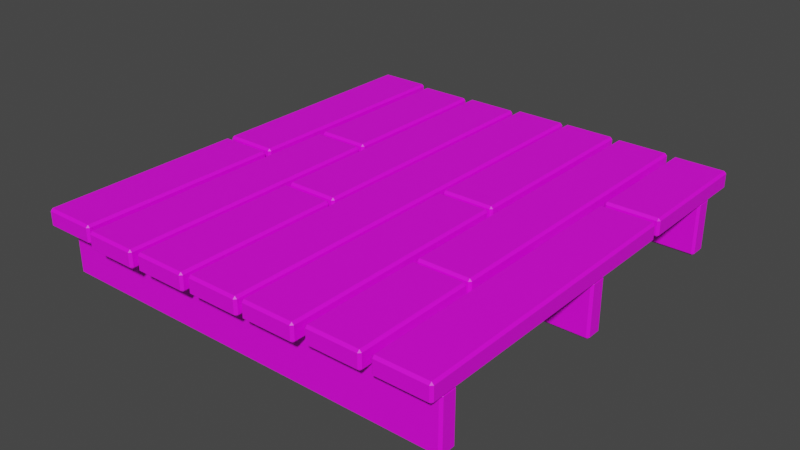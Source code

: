 # Source: WoodenPlatform.blend  (saved by Blender 2.93.21; exported with 4.5.12 LTS)
import bpy
from mathutils import Matrix  # noqa: F401  (used for matrix-valued properties, if any)

bpy.ops.wm.read_factory_settings(use_empty=True)
scene = bpy.context.scene
scene.name = 'Scene'

# ---- collections
col_collection = bpy.data.collections.new('Collection'); scene.collection.children.link(col_collection)

# ---- images (referenced by path relative to the original .blend; pixels are not part of the script)
import os
ASSET_DIR = os.environ.get("B2B_ASSET_DIR", "")  # directory of the original .blend (textures are referenced by path, not embedded)
HERE = os.path.dirname(os.path.abspath(__file__))  # packed textures are extracted next to this script under _unpacked/

def load_image(name, relpath, width, height, colorspace="sRGB"):
    """Load a texture the original file referenced (path relative to the .blend, or extracted next to this script)."""
    p = next((c for c in (os.path.join(HERE, relpath), os.path.join(ASSET_DIR, relpath)) if relpath and os.path.exists(c)), "")
    if p:
        img = bpy.data.images.load(p, check_existing=True)
        img.name = name
    else:  # same state as the original file: an image datablock whose file is absent (Cycles renders it pink)
        img = bpy.data.images.new(name, width, height)
        img.source = "FILE"
        img.filepath = "//" + (relpath or name)
    img.colorspace_settings.name = colorspace
    return img
img_woodfloor051_4k_color_jpg = load_image('WoodFloor051_4K_Color.jpg', 'WoodFloor051_4K_Color.jpg', 1024, 1024, 'sRGB')

# ---- materials (node trees are filled in below, after node groups)
mat_wood = bpy.data.materials.new('Wood')
mat_wood.use_transparent_shadow = False

# ---- material node trees
mat_wood.use_nodes = True; mat_wood.node_tree.nodes.clear()
_N = mat_wood.node_tree.nodes; _L = mat_wood.node_tree.links
n0 = _N.new('ShaderNodeBsdfPrincipled'); n0.name = 'Principled BSDF'; n0.location = (10, 300)
n0.distribution = 'GGX'
n0.subsurface_method = 'BURLEY'
n0.inputs[3].default_value = 1.45
n0.inputs[27].default_value = (0.0, 0.0, 0.0, 1.0)
n0.inputs[28].default_value = 1.0
n1 = _N.new('ShaderNodeOutputMaterial'); n1.name = 'Material Output'; n1.location = (300, 300)
n2 = _N.new('ShaderNodeTexImage'); n2.name = 'Image Texture'; n2.location = (-280, 280)
n2.image = img_woodfloor051_4k_color_jpg
_L.new(n0.outputs[0], n1.inputs[0])
_L.new(n2.outputs[0], n0.inputs[0])
n1.is_active_output = True

# ---- world
world_world = bpy.data.worlds.new('World'); scene.world = world_world
world_world.use_nodes = True; world_world.node_tree.nodes.clear()
_N = world_world.node_tree.nodes; _L = world_world.node_tree.links
n0 = _N.new('ShaderNodeOutputWorld'); n0.name = 'World Output'; n0.location = (300, 300)
n1 = _N.new('ShaderNodeBackground'); n1.name = 'Background'; n1.location = (10, 300)
n1.inputs[0].default_value = (0.05088, 0.05088, 0.05088, 1.0)
_L.new(n1.outputs[0], n0.inputs[0])
n0.is_active_output = True
world_world.color = (0.05088, 0.05088, 0.05088)
world_world.use_sun_shadow = False
world_world.sun_shadow_jitter_overblur = 0.0

# ---- meshes
me_cube_016 = bpy.data.meshes.new('Cube.016')
me_cube_016.from_pydata([(-4.484, 4.303, -0.2525), (-4.534, 4.253, -0.2525), (-4.484, 4.253, -0.2025), (-4.534, 3.953, -0.2525), (-4.484, 3.903, -0.2525), (-4.484, 3.953, -0.2025), (4.484, 4.303, -0.2525), (4.484, 4.253, -0.2025), (4.534, 4.253, -0.2525), (4.484, 3.903, -0.2525), (4.534, 3.953, -0.2525), (4.484, 3.953, -0.2025), (-4.484, 4.303, -1.352), (-4.484, 4.253, -1.402), (-4.534, 4.253, -1.352), (-4.484, 3.903, -1.352), (-4.534, 3.953, -1.352), (-4.484, 3.953, -1.402), (4.484, 4.303, -1.352), (4.534, 4.253, -1.352), (4.484, 4.253, -1.402), (4.484, 3.903, -1.352), (4.484, 3.953, -1.402), (4.534, 3.953, -1.352), (4.545, 4.855, -0.2), (4.545, 4.905, -0.15), (4.595, 4.855, -0.15), (4.545, 4.905, 0.15), (4.545, 4.855, 0.2), (4.595, 4.855, 0.15), (4.545, 2.07, -0.2), (4.595, 2.07, -0.15), (4.545, 2.02, -0.15), (4.545, 2.07, 0.2), (4.545, 2.02, 0.15), (4.595, 2.07, 0.15), (3.445, 4.855, -0.2), (3.395, 4.855, -0.15), (3.445, 4.905, -0.15), (3.445, 4.855, 0.2), (3.445, 4.905, 0.15), (3.395, 4.855, 0.15), (3.445, 2.07, -0.2), (3.445, 2.02, -0.15), (3.395, 2.07, -0.15), (3.445, 2.07, 0.2), (3.395, 2.07, 0.15), (3.445, 2.02, 0.15), (-0.55, -4.95, -0.2), (-0.55, -5.0, -0.15), (-0.6, -4.95, -0.15), (-0.55, -5.0, 0.15), (-0.55, -4.95, 0.2), (-0.6, -4.95, 0.15), (-0.55, 4.95, -0.2), (-0.6, 4.95, -0.15), (-0.55, 5.0, -0.15), (-0.55, 4.95, 0.2), (-0.55, 5.0, 0.15), (-0.6, 4.95, 0.15), (0.55, -4.95, -0.2), (0.6, -4.95, -0.15), (0.55, -5.0, -0.15), (0.55, -4.95, 0.2), (0.55, -5.0, 0.15), (0.6, -4.95, 0.15), (0.55, 4.95, -0.2), (0.55, 5.0, -0.15), (0.6, 4.95, -0.15), (0.55, 4.95, 0.2), (0.6, 4.95, 0.15), (0.55, 5.0, 0.15), (0.7345, 0.4805, -0.2), (0.7345, 0.4305, -0.15), (0.6845, 0.4805, -0.15), (0.7345, 0.4305, 0.15), (0.7345, 0.4805, 0.2), (0.6845, 0.4805, 0.15), (0.7345, 4.952, -0.2), (0.6845, 4.952, -0.15), (0.7345, 5.002, -0.15), (0.7345, 4.952, 0.2), (0.7345, 5.002, 0.15), (0.6845, 4.952, 0.15), (1.834, 0.4805, -0.2), (1.884, 0.4805, -0.15), (1.834, 0.4305, -0.15), (1.834, 0.4805, 0.2), (1.834, 0.4305, 0.15), (1.884, 0.4805, 0.15), (1.834, 4.952, -0.2), (1.834, 5.002, -0.15), (1.884, 4.952, -0.15), (1.834, 4.952, 0.2), (1.884, 4.952, 0.15), (1.834, 5.002, 0.15), (0.7345, -4.923, -0.2), (0.7345, -4.973, -0.15), (0.6845, -4.923, -0.15), (0.7345, -4.973, 0.15), (0.7345, -4.923, 0.2), (0.6845, -4.923, 0.15), (0.7345, 0.2891, -0.2), (0.6845, 0.2891, -0.15), (0.7345, 0.3391, -0.15), (0.7345, 0.2891, 0.2), (0.7345, 0.3391, 0.15), (0.6845, 0.2891, 0.15), (1.834, -4.923, -0.2), (1.884, -4.923, -0.15), (1.834, -4.973, -0.15), (1.834, -4.923, 0.2), (1.834, -4.973, 0.15), (1.884, -4.923, 0.15), (1.834, 0.2891, -0.2), (1.834, 0.3391, -0.15), (1.884, 0.2891, -0.15), (1.834, 0.2891, 0.2), (1.884, 0.2891, 0.15), (1.834, 0.3391, 0.15), (-3.437, -0.4701, -0.2), (-3.437, -0.4201, -0.15), (-3.387, -0.4701, -0.15), (-3.437, -0.4201, 0.15), (-3.437, -0.4701, 0.2), (-3.387, -0.4701, 0.15), (-3.437, -4.942, -0.2), (-3.387, -4.942, -0.15), (-3.437, -4.992, -0.15), (-3.437, -4.942, 0.2), (-3.437, -4.992, 0.15), (-3.387, -4.942, 0.15), (-4.537, -0.4701, -0.2), (-4.587, -0.4701, -0.15), (-4.537, -0.4201, -0.15), (-4.537, -0.4701, 0.2), (-4.537, -0.4201, 0.15), (-4.587, -0.4701, 0.15), (-4.537, -4.942, -0.2), (-4.537, -4.992, -0.15), (-4.587, -4.942, -0.15), (-4.537, -4.942, 0.2), (-4.587, -4.942, 0.15), (-4.537, -4.992, 0.15), (-3.437, 4.933, -0.2), (-3.437, 4.983, -0.15), (-3.387, 4.933, -0.15), (-3.437, 4.983, 0.15), (-3.437, 4.933, 0.2), (-3.387, 4.933, 0.15), (-3.437, -0.2786, -0.2), (-3.387, -0.2786, -0.15), (-3.437, -0.3286, -0.15), (-3.437, -0.2786, 0.2), (-3.437, -0.3286, 0.15), (-3.387, -0.2786, 0.15), (-4.537, 4.933, -0.2), (-4.587, 4.933, -0.15), (-4.537, 4.983, -0.15), (-4.537, 4.933, 0.2), (-4.537, 4.983, 0.15), (-4.587, 4.933, 0.15), (-4.537, -0.2786, -0.2), (-4.537, -0.3286, -0.15), (-4.587, -0.2786, -0.15), (-4.537, -0.2786, 0.2), (-4.587, -0.2786, 0.15), (-4.537, -0.3286, 0.15), (-2.07, 0.9897, -0.2), (-2.07, 1.04, -0.15), (-2.02, 0.9897, -0.15), (-2.07, 1.04, 0.15), (-2.07, 0.9897, 0.2), (-2.02, 0.9897, 0.15), (-2.07, -5.044, -0.2), (-2.02, -5.044, -0.15), (-2.07, -5.094, -0.15), (-2.07, -5.044, 0.2), (-2.07, -5.094, 0.15), (-2.02, -5.044, 0.15), (-3.17, 0.9897, -0.2), (-3.22, 0.9897, -0.15), (-3.17, 1.04, -0.15), (-3.17, 0.9897, 0.2), (-3.17, 1.04, 0.15), (-3.22, 0.9897, 0.15), (-3.17, -5.044, -0.2), (-3.17, -5.094, -0.15), (-3.22, -5.044, -0.15), (-3.17, -5.044, 0.2), (-3.22, -5.044, 0.15), (-3.17, -5.094, 0.15), (-2.07, 4.808, -0.2), (-2.07, 4.858, -0.15), (-2.02, 4.808, -0.15), (-2.07, 4.858, 0.15), (-2.07, 4.808, 0.2), (-2.02, 4.808, 0.15), (-2.07, 1.182, -0.2), (-2.02, 1.182, -0.15), (-2.07, 1.132, -0.15), (-2.07, 1.182, 0.2), (-2.07, 1.132, 0.15), (-2.02, 1.182, 0.15), (-3.17, 4.808, -0.2), (-3.22, 4.808, -0.15), (-3.17, 4.858, -0.15), (-3.17, 4.808, 0.2), (-3.17, 4.858, 0.15), (-3.22, 4.808, 0.15), (-3.17, 1.182, -0.2), (-3.17, 1.132, -0.15), (-3.22, 1.182, -0.15), (-3.17, 1.182, 0.2), (-3.22, 1.182, 0.15), (-3.17, 1.132, 0.15), (-1.851, -1.179, -0.2), (-1.851, -1.229, -0.15), (-1.901, -1.179, -0.15), (-1.851, -1.229, 0.15), (-1.851, -1.179, 0.2), (-1.901, -1.179, 0.15), (-1.851, 4.855, -0.2), (-1.901, 4.855, -0.15), (-1.851, 4.905, -0.15), (-1.851, 4.855, 0.2), (-1.851, 4.905, 0.15), (-1.901, 4.855, 0.15), (-0.751, -1.179, -0.2), (-0.701, -1.179, -0.15), (-0.751, -1.229, -0.15), (-0.751, -1.179, 0.2), (-0.751, -1.229, 0.15), (-0.701, -1.179, 0.15), (-0.751, 4.855, -0.2), (-0.751, 4.905, -0.15), (-0.701, 4.855, -0.15), (-0.751, 4.855, 0.2), (-0.701, 4.855, 0.15), (-0.751, 4.905, 0.15), (-1.851, -4.997, -0.2), (-1.851, -5.047, -0.15), (-1.901, -4.997, -0.15), (-1.851, -5.047, 0.15), (-1.851, -4.997, 0.2), (-1.901, -4.997, 0.15), (-1.851, -1.371, -0.2), (-1.901, -1.371, -0.15), (-1.851, -1.321, -0.15), (-1.851, -1.371, 0.2), (-1.851, -1.321, 0.15), (-1.901, -1.371, 0.15), (-0.751, -4.997, -0.2), (-0.701, -4.997, -0.15), (-0.751, -5.047, -0.15), (-0.751, -4.997, 0.2), (-0.751, -5.047, 0.15), (-0.701, -4.997, 0.15), (-0.751, -1.371, -0.2), (-0.751, -1.321, -0.15), (-0.701, -1.371, -0.15), (-0.751, -1.371, 0.2), (-0.701, -1.371, 0.15), (-0.751, -1.321, 0.15), (2.078, -2.01, -0.2), (2.078, -2.06, -0.15), (2.028, -2.01, -0.15), (2.078, -2.06, 0.15), (2.078, -2.01, 0.2), (2.028, -2.01, 0.15), (2.078, 4.91, -0.2), (2.028, 4.91, -0.15), (2.078, 4.96, -0.15), (2.078, 4.91, 0.2), (2.078, 4.96, 0.15), (2.028, 4.91, 0.15), (3.178, -2.01, -0.2), (3.228, -2.01, -0.15), (3.178, -2.06, -0.15), (3.178, -2.01, 0.2), (3.178, -2.06, 0.15), (3.228, -2.01, 0.15), (3.178, 4.91, -0.2), (3.178, 4.96, -0.15), (3.228, 4.91, -0.15), (3.178, 4.91, 0.2), (3.228, 4.91, 0.15), (3.178, 4.96, 0.15), (2.078, -4.821, -0.2), (2.078, -4.871, -0.15), (2.028, -4.821, -0.15), (2.078, -4.871, 0.15), (2.078, -4.821, 0.2), (2.028, -4.821, 0.15), (2.078, -2.179, -0.2), (2.028, -2.179, -0.15), (2.078, -2.129, -0.15), (2.078, -2.179, 0.2), (2.078, -2.129, 0.15), (2.028, -2.179, 0.15), (3.178, -4.821, -0.2), (3.228, -4.821, -0.15), (3.178, -4.871, -0.15), (3.178, -4.821, 0.2), (3.178, -4.871, 0.15), (3.228, -4.821, 0.15), (3.178, -2.179, -0.2), (3.178, -2.129, -0.15), (3.228, -2.179, -0.15), (3.178, -2.179, 0.2), (3.228, -2.179, 0.15), (3.178, -2.129, 0.15), (4.545, 1.843, -0.2), (4.545, 1.893, -0.15), (4.595, 1.843, -0.15), (4.545, 1.893, 0.15), (4.545, 1.843, 0.2), (4.595, 1.843, 0.15), (4.545, -4.783, -0.2), (4.595, -4.783, -0.15), (4.545, -4.833, -0.15), (4.545, -4.783, 0.2), (4.545, -4.833, 0.15), (4.595, -4.783, 0.15), (3.445, 1.843, -0.2), (3.395, 1.843, -0.15), (3.445, 1.893, -0.15), (3.445, 1.843, 0.2), (3.445, 1.893, 0.15), (3.395, 1.843, 0.15), (3.445, -4.783, -0.2), (3.445, -4.833, -0.15), (3.395, -4.783, -0.15), (3.445, -4.783, 0.2), (3.395, -4.783, 0.15), (3.445, -4.833, 0.15), (-4.484, 0.2, -0.2525), (-4.534, 0.15, -0.2525), (-4.484, 0.15, -0.2025), (-4.534, -0.15, -0.2525), (-4.484, -0.2, -0.2525), (-4.484, -0.15, -0.2025), (4.484, 0.2, -0.2525), (4.484, 0.15, -0.2025), (4.534, 0.15, -0.2525), (4.484, -0.2, -0.2525), (4.534, -0.15, -0.2525), (4.484, -0.15, -0.2025), (-4.484, 0.2, -1.352), (-4.484, 0.15, -1.402), (-4.534, 0.15, -1.352), (-4.484, -0.2, -1.352), (-4.534, -0.15, -1.352), (-4.484, -0.15, -1.402), (4.484, 0.2, -1.352), (4.534, 0.15, -1.352), (4.484, 0.15, -1.402), (4.484, -0.2, -1.352), (4.484, -0.15, -1.402), (4.534, -0.15, -1.352), (-4.484, -4.117, -0.2525), (-4.534, -4.167, -0.2525), (-4.484, -4.167, -0.2025), (-4.534, -4.467, -0.2525), (-4.484, -4.517, -0.2525), (-4.484, -4.467, -0.2025), (4.484, -4.117, -0.2525), (4.484, -4.167, -0.2025), (4.534, -4.167, -0.2525), (4.484, -4.517, -0.2525), (4.534, -4.467, -0.2525), (4.484, -4.467, -0.2025), (-4.484, -4.117, -1.352), (-4.484, -4.167, -1.402), (-4.534, -4.167, -1.352), (-4.484, -4.517, -1.352), (-4.534, -4.467, -1.352), (-4.484, -4.467, -1.402), (4.484, -4.117, -1.352), (4.534, -4.167, -1.352), (4.484, -4.167, -1.402), (4.484, -4.517, -1.352), (4.484, -4.467, -1.402), (4.534, -4.467, -1.352)], [], [(14, 16, 3, 1), (20, 22, 17, 13), (30, 42, 36, 24), (21, 9, 4, 15), (2, 5, 11, 7), (8, 10, 23, 19), (38, 40, 27, 25), (44, 46, 41, 37), (54, 66, 60, 48), (45, 33, 28, 39), (26, 29, 35, 31), (32, 34, 47, 43), (62, 64, 51, 49), (68, 70, 65, 61), (78, 90, 84, 72), (69, 57, 52, 63), (50, 53, 59, 55), (56, 58, 71, 67), (86, 88, 75, 73), (92, 94, 89, 85), (102, 114, 108, 96), (93, 81, 76, 87), (74, 77, 83, 79), (80, 82, 95, 91), (110, 112, 99, 97), (116, 118, 113, 109), (126, 138, 132, 120), (117, 105, 100, 111), (98, 101, 107, 103), (104, 106, 119, 115), (134, 136, 123, 121), (140, 142, 137, 133), (150, 162, 156, 144), (141, 129, 124, 135), (122, 125, 131, 127), (128, 130, 143, 139), (158, 160, 147, 145), (164, 166, 161, 157), (174, 186, 180, 168), (165, 153, 148, 159), (146, 149, 155, 151), (152, 154, 167, 163), (182, 184, 171, 169), (188, 190, 185, 181), (198, 210, 204, 192), (189, 177, 172, 183), (170, 173, 179, 175), (176, 178, 191, 187), (206, 208, 195, 193), (212, 214, 209, 205), (222, 234, 228, 216), (213, 201, 196, 207), (194, 197, 203, 199), (200, 202, 215, 211), (230, 232, 219, 217), (236, 238, 233, 229), (246, 258, 252, 240), (237, 225, 220, 231), (218, 221, 227, 223), (224, 226, 239, 235), (254, 256, 243, 241), (260, 262, 257, 253), (270, 282, 276, 264), (261, 249, 244, 255), (242, 245, 251, 247), (248, 250, 263, 259), (278, 280, 267, 265), (284, 286, 281, 277), (294, 306, 300, 288), (285, 273, 268, 279), (266, 269, 275, 271), (272, 274, 287, 283), (302, 304, 291, 289), (308, 310, 305, 301), (318, 330, 324, 312), (309, 297, 292, 303), (290, 293, 299, 295), (296, 298, 311, 307), (326, 328, 315, 313), (332, 334, 329, 325), (342, 354, 348, 336), (333, 321, 316, 327), (314, 317, 323, 319), (320, 322, 335, 331), (350, 352, 339, 337), (356, 358, 353, 349), (366, 378, 372, 360), (357, 345, 340, 351), (338, 341, 347, 343), (344, 346, 359, 355), (374, 376, 363, 361), (380, 382, 377, 373), (381, 369, 364, 375), (362, 365, 371, 367), (368, 370, 383, 379), (0, 1, 2), (3, 4, 5), (6, 7, 8), (9, 10, 11), (12, 13, 14), (15, 16, 17), (18, 19, 20), (21, 22, 23), (24, 25, 26), (27, 28, 29), (30, 31, 32), (33, 34, 35), (36, 37, 38), (39, 40, 41), (42, 43, 44), (45, 46, 47), (48, 49, 50), (51, 52, 53), (54, 55, 56), (57, 58, 59), (60, 61, 62), (63, 64, 65), (66, 67, 68), (69, 70, 71), (72, 73, 74), (75, 76, 77), (78, 79, 80), (81, 82, 83), (84, 85, 86), (87, 88, 89), (90, 91, 92), (93, 94, 95), (96, 97, 98), (99, 100, 101), (102, 103, 104), (105, 106, 107), (108, 109, 110), (111, 112, 113), (114, 115, 116), (117, 118, 119), (120, 121, 122), (123, 124, 125), (126, 127, 128), (129, 130, 131), (132, 133, 134), (135, 136, 137), (138, 139, 140), (141, 142, 143), (144, 145, 146), (147, 148, 149), (150, 151, 152), (153, 154, 155), (156, 157, 158), (159, 160, 161), (162, 163, 164), (165, 166, 167), (168, 169, 170), (171, 172, 173), (174, 175, 176), (177, 178, 179), (180, 181, 182), (183, 184, 185), (186, 187, 188), (189, 190, 191), (192, 193, 194), (195, 196, 197), (198, 199, 200), (201, 202, 203), (204, 205, 206), (207, 208, 209), (210, 211, 212), (213, 214, 215), (216, 217, 218), (219, 220, 221), (222, 223, 224), (225, 226, 227), (228, 229, 230), (231, 232, 233), (234, 235, 236), (237, 238, 239), (240, 241, 242), (243, 244, 245), (246, 247, 248), (249, 250, 251), (252, 253, 254), (255, 256, 257), (258, 259, 260), (261, 262, 263), (264, 265, 266), (267, 268, 269), (270, 271, 272), (273, 274, 275), (276, 277, 278), (279, 280, 281), (282, 283, 284), (285, 286, 287), (288, 289, 290), (291, 292, 293), (294, 295, 296), (297, 298, 299), (300, 301, 302), (303, 304, 305), (306, 307, 308), (309, 310, 311), (312, 313, 314), (315, 316, 317), (318, 319, 320), (321, 322, 323), (324, 325, 326), (327, 328, 329), (330, 331, 332), (333, 334, 335), (336, 337, 338), (339, 340, 341), (342, 343, 344), (345, 346, 347), (348, 349, 350), (351, 352, 353), (354, 355, 356), (357, 358, 359), (360, 361, 362), (363, 364, 365), (366, 367, 368), (369, 370, 371), (372, 373, 374), (375, 376, 377), (378, 379, 380), (381, 382, 383), (6, 0, 2, 7), (1, 3, 5, 2), (4, 9, 11, 5), (10, 8, 7, 11), (18, 6, 8, 19), (9, 21, 23, 10), (22, 20, 19, 23), (12, 18, 20, 13), (21, 15, 17, 22), (16, 14, 13, 17), (0, 12, 14, 1), (15, 4, 3, 16), (30, 24, 26, 31), (25, 27, 29, 26), (28, 33, 35, 29), (34, 32, 31, 35), (42, 30, 32, 43), (33, 45, 47, 34), (46, 44, 43, 47), (36, 42, 44, 37), (45, 39, 41, 46), (40, 38, 37, 41), (24, 36, 38, 25), (39, 28, 27, 40), (54, 48, 50, 55), (49, 51, 53, 50), (52, 57, 59, 53), (58, 56, 55, 59), (66, 54, 56, 67), (57, 69, 71, 58), (70, 68, 67, 71), (60, 66, 68, 61), (69, 63, 65, 70), (64, 62, 61, 65), (48, 60, 62, 49), (63, 52, 51, 64), (78, 72, 74, 79), (73, 75, 77, 74), (76, 81, 83, 77), (82, 80, 79, 83), (90, 78, 80, 91), (81, 93, 95, 82), (94, 92, 91, 95), (84, 90, 92, 85), (93, 87, 89, 94), (88, 86, 85, 89), (72, 84, 86, 73), (87, 76, 75, 88), (102, 96, 98, 103), (97, 99, 101, 98), (100, 105, 107, 101), (106, 104, 103, 107), (114, 102, 104, 115), (105, 117, 119, 106), (118, 116, 115, 119), (108, 114, 116, 109), (117, 111, 113, 118), (112, 110, 109, 113), (96, 108, 110, 97), (111, 100, 99, 112), (126, 120, 122, 127), (121, 123, 125, 122), (124, 129, 131, 125), (130, 128, 127, 131), (138, 126, 128, 139), (129, 141, 143, 130), (142, 140, 139, 143), (132, 138, 140, 133), (141, 135, 137, 142), (136, 134, 133, 137), (120, 132, 134, 121), (135, 124, 123, 136), (150, 144, 146, 151), (145, 147, 149, 146), (148, 153, 155, 149), (154, 152, 151, 155), (162, 150, 152, 163), (153, 165, 167, 154), (166, 164, 163, 167), (156, 162, 164, 157), (165, 159, 161, 166), (160, 158, 157, 161), (144, 156, 158, 145), (159, 148, 147, 160), (174, 168, 170, 175), (169, 171, 173, 170), (172, 177, 179, 173), (178, 176, 175, 179), (186, 174, 176, 187), (177, 189, 191, 178), (190, 188, 187, 191), (180, 186, 188, 181), (189, 183, 185, 190), (184, 182, 181, 185), (168, 180, 182, 169), (183, 172, 171, 184), (198, 192, 194, 199), (193, 195, 197, 194), (196, 201, 203, 197), (202, 200, 199, 203), (210, 198, 200, 211), (201, 213, 215, 202), (214, 212, 211, 215), (204, 210, 212, 205), (213, 207, 209, 214), (208, 206, 205, 209), (192, 204, 206, 193), (207, 196, 195, 208), (222, 216, 218, 223), (217, 219, 221, 218), (220, 225, 227, 221), (226, 224, 223, 227), (234, 222, 224, 235), (225, 237, 239, 226), (238, 236, 235, 239), (228, 234, 236, 229), (237, 231, 233, 238), (232, 230, 229, 233), (216, 228, 230, 217), (231, 220, 219, 232), (246, 240, 242, 247), (241, 243, 245, 242), (244, 249, 251, 245), (250, 248, 247, 251), (258, 246, 248, 259), (249, 261, 263, 250), (262, 260, 259, 263), (252, 258, 260, 253), (261, 255, 257, 262), (256, 254, 253, 257), (240, 252, 254, 241), (255, 244, 243, 256), (270, 264, 266, 271), (265, 267, 269, 266), (268, 273, 275, 269), (274, 272, 271, 275), (282, 270, 272, 283), (273, 285, 287, 274), (286, 284, 283, 287), (276, 282, 284, 277), (285, 279, 281, 286), (280, 278, 277, 281), (264, 276, 278, 265), (279, 268, 267, 280), (294, 288, 290, 295), (289, 291, 293, 290), (292, 297, 299, 293), (298, 296, 295, 299), (306, 294, 296, 307), (297, 309, 311, 298), (310, 308, 307, 311), (300, 306, 308, 301), (309, 303, 305, 310), (304, 302, 301, 305), (288, 300, 302, 289), (303, 292, 291, 304), (318, 312, 314, 319), (313, 315, 317, 314), (316, 321, 323, 317), (322, 320, 319, 323), (330, 318, 320, 331), (321, 333, 335, 322), (334, 332, 331, 335), (324, 330, 332, 325), (333, 327, 329, 334), (328, 326, 325, 329), (312, 324, 326, 313), (327, 316, 315, 328), (342, 336, 338, 343), (337, 339, 341, 338), (340, 345, 347, 341), (346, 344, 343, 347), (354, 342, 344, 355), (345, 357, 359, 346), (358, 356, 355, 359), (348, 354, 356, 349), (357, 351, 353, 358), (352, 350, 349, 353), (336, 348, 350, 337), (351, 340, 339, 352), (366, 360, 362, 367), (361, 363, 365, 362), (364, 369, 371, 365), (370, 368, 367, 371), (378, 366, 368, 379), (369, 381, 383, 370), (382, 380, 379, 383), (372, 378, 380, 373), (381, 375, 377, 382), (376, 374, 373, 377), (360, 372, 374, 361), (375, 364, 363, 376), (6, 18, 12, 0)])
_uv = me_cube_016.uv_layers.new(name='UVMap')
_uv.uv.foreach_set('vector', [0.1411, 0.4044, 0.1411, 0.418, 0.09133, 0.418, 0.09133, 0.4044, 0.66, 0.9484, 0.66, 0.9619, 0.254, 0.9619, 0.254, 0.9484, 0.1546, 0.452, 0.1546, 0.4022, 0.2806, 0.4022, 0.2806, 0.452, 0.989, 0.1424, 0.989, 0.1922, 0.5829, 0.1922, 0.5829, 0.1424, 0.66, 0.9191, 0.66, 0.9327, 0.254, 0.9327, 0.254, 0.9191, 0.09133, 0.445, 0.09133, 0.4315, 0.1411, 0.4315, 0.1411, 0.445, 0.07789, 0.4022, 0.07789, 0.4158, 0.02809, 0.4158, 0.02809, 0.4022, 0.09314, 0.7048, 0.09314, 0.6912, 0.2192, 0.6912, 0.2192, 0.7048, 0.989, 0.006923, 0.989, 0.05672, 0.5408, 0.05672, 0.5408, 0.006923, 0.185, 0.321, 0.185, 0.2712, 0.3111, 0.2712, 0.3111, 0.321, 0.1693, 0.2689, 0.1693, 0.2825, 0.0432, 0.2825, 0.0432, 0.2689, 0.1693, 0.2982, 0.1693, 0.3118, 0.1195, 0.3118, 0.1195, 0.2982, 0.06798, 0.235, 0.06798, 0.2485, 0.01818, 0.2485, 0.01818, 0.235, 0.66, 0.8244, 0.66, 0.838, 0.2118, 0.838, 0.2118, 0.8244, 0.66, 0.6619, 0.66, 0.7117, 0.4576, 0.7117, 0.4576, 0.6619, 0.989, 0.07468, 0.989, 0.1245, 0.5408, 0.1245, 0.5408, 0.07468, 0.66, 0.7297, 0.66, 0.7432, 0.2118, 0.7432, 0.2118, 0.7297, 0.0299, 0.7025, 0.0299, 0.6889, 0.0797, 0.6889, 0.0797, 0.7025, 0.08142, 0.2485, 0.08142, 0.235, 0.1312, 0.235, 0.1312, 0.2485, 0.2689, 0.06775, 0.2689, 0.08133, 0.06648, 0.08133, 0.06648, 0.06775, 0.565, 0.2079, 0.565, 0.2577, 0.329, 0.2577, 0.329, 0.2079, 0.4396, 0.6619, 0.4396, 0.7117, 0.2372, 0.7117, 0.2372, 0.6619, 0.2712, 0.0993, 0.2712, 0.1129, 0.06874, 0.1129, 0.06874, 0.0993, 0.1885, 0.9597, 0.1885, 0.9461, 0.2383, 0.9461, 0.2383, 0.9597, 0.1118, 0.9461, 0.1118, 0.9597, 0.06201, 0.9597, 0.06201, 0.9461, 0.2689, 0.00466, 0.2689, 0.01824, 0.03296, 0.01824, 0.03296, 0.00466, 0.4576, 0.811, 0.4576, 0.7612, 0.66, 0.7612, 0.66, 0.811, 0.2869, 0.1222, 0.2869, 0.07242, 0.5228, 0.07242, 0.5228, 0.1222, 0.2761, 0.3727, 0.2761, 0.3863, 0.04017, 0.3863, 0.04017, 0.3727, 0.03248, 0.5151, 0.03248, 0.5015, 0.08228, 0.5015, 0.08228, 0.5151, 0.09669, 0.5286, 0.09669, 0.5422, 0.0469, 0.5422, 0.0469, 0.5286, 0.0596, 0.7995, 0.0596, 0.786, 0.262, 0.786, 0.262, 0.7995, 0.329, 0.3255, 0.329, 0.2757, 0.565, 0.2757, 0.565, 0.3255, 0.989, 0.7206, 0.989, 0.7704, 0.7865, 0.7704, 0.7865, 0.7206, 0.2689, 0.0362, 0.2689, 0.04979, 0.06648, 0.04979, 0.06648, 0.0362, 0.09571, 0.5151, 0.09571, 0.5015, 0.1455, 0.5015, 0.1455, 0.5151, 0.2383, 0.9731, 0.2383, 0.9867, 0.1885, 0.9867, 0.1885, 0.9731, 0.02381, 0.7725, 0.02381, 0.7589, 0.2598, 0.7589, 0.2598, 0.7725, 0.2941, 0.3887, 0.2941, 0.3389, 0.5672, 0.3389, 0.5672, 0.3887, 0.5228, 0.006923, 0.5228, 0.05672, 0.2869, 0.05672, 0.2869, 0.006923, 0.2761, 0.3412, 0.2761, 0.3548, 0.04017, 0.3548, 0.04017, 0.3412, 0.05172, 0.3095, 0.05172, 0.2959, 0.1015, 0.2959, 0.1015, 0.3095, 0.0278, 0.1538, 0.0278, 0.1402, 0.0776, 0.1402, 0.0776, 0.1538, 0.989, 0.9124, 0.989, 0.926, 0.7158, 0.926, 0.7158, 0.9124, 0.8248, 0.8336, 0.8248, 0.7838, 0.989, 0.7838, 0.989, 0.8336, 0.989, 0.6551, 0.989, 0.7049, 0.7158, 0.7049, 0.7158, 0.6551, 0.3443, 0.6302, 0.3443, 0.6438, 0.07115, 0.6438, 0.07115, 0.6302, 0.1252, 0.9867, 0.1252, 0.9731, 0.175, 0.9731, 0.175, 0.9867, 0.02044, 0.2193, 0.02044, 0.2057, 0.07024, 0.2057, 0.07024, 0.2193, 0.07187, 0.9011, 0.07187, 0.8875, 0.236, 0.8875, 0.236, 0.9011, 0.2986, 0.4542, 0.2986, 0.4044, 0.5718, 0.4044, 0.5718, 0.4542, 0.3133, 0.2057, 0.3133, 0.2555, 0.1492, 0.2555, 0.1492, 0.2057, 0.236, 0.856, 0.236, 0.8696, 0.07187, 0.8696, 0.07187, 0.856, 0.09571, 0.4858, 0.09571, 0.4722, 0.1455, 0.4722, 0.1455, 0.4858, 0.7686, 0.7522, 0.7686, 0.7657, 0.7188, 0.7657, 0.7188, 0.7522, 0.989, 0.9687, 0.989, 0.9823, 0.7158, 0.9823, 0.7158, 0.9687, 0.1802, 0.5807, 0.1802, 0.5309, 0.3443, 0.5309, 0.3443, 0.5807, 0.565, 0.1424, 0.565, 0.1922, 0.2918, 0.1922, 0.2918, 0.1424, 0.3868, 0.9912, 0.3868, 0.9776, 0.66, 0.9776, 0.66, 0.9912, 0.07789, 0.4292, 0.07789, 0.4428, 0.02809, 0.4428, 0.02809, 0.4292, 0.1252, 0.9597, 0.1252, 0.9461, 0.175, 0.9461, 0.175, 0.9597, 0.2215, 0.6596, 0.2215, 0.6732, 0.05733, 0.6732, 0.05733, 0.6596, 0.678, 0.6417, 0.678, 0.5919, 0.9912, 0.5919, 0.9912, 0.6417, 0.4419, 0.7612, 0.4419, 0.811, 0.2777, 0.811, 0.2777, 0.7612, 0.236, 0.9168, 0.236, 0.9304, 0.07187, 0.9304, 0.07187, 0.9168, 0.7686, 0.7206, 0.7686, 0.7342, 0.7188, 0.7342, 0.7188, 0.7206, 0.1124, 0.576, 0.1124, 0.5625, 0.1622, 0.5625, 0.1622, 0.576, 0.3443, 0.5987, 0.3443, 0.6122, 0.03105, 0.6122, 0.03105, 0.5987, 0.8114, 0.7838, 0.8114, 0.8336, 0.6918, 0.8336, 0.6918, 0.7838, 0.989, 0.5286, 0.989, 0.5784, 0.6757, 0.5784, 0.6757, 0.5286, 0.6757, 0.8629, 0.6757, 0.8493, 0.989, 0.8493, 0.989, 0.8629, 0.07986, 0.1717, 0.07986, 0.1853, 0.03006, 0.1853, 0.03006, 0.1717, 0.03248, 0.4835, 0.03248, 0.4699, 0.08228, 0.4699, 0.08228, 0.4835, 0.1939, 0.7297, 0.1939, 0.7432, 0.07428, 0.7432, 0.07428, 0.7297, 0.66, 0.5309, 0.66, 0.5807, 0.36, 0.5807, 0.36, 0.5309, 0.2784, 0.1402, 0.2784, 0.19, 0.1588, 0.19, 0.1588, 0.1402, 0.1939, 0.8244, 0.1939, 0.838, 0.07428, 0.838, 0.07428, 0.8244, 0.1645, 0.5309, 0.1645, 0.5445, 0.1147, 0.5445, 0.1147, 0.5309, 0.1431, 0.1424, 0.1431, 0.156, 0.0933, 0.156, 0.0933, 0.1424, 0.989, 0.8809, 0.989, 0.8945, 0.689, 0.8945, 0.689, 0.8809, 0.5829, 0.3255, 0.5829, 0.2757, 0.989, 0.2757, 0.989, 0.3255, 0.3623, 0.6462, 0.3623, 0.5964, 0.6623, 0.5964, 0.6623, 0.6462, 0.689, 0.9553, 0.689, 0.9417, 0.989, 0.9417, 0.989, 0.9553, 0.1118, 0.9731, 0.1118, 0.9867, 0.06201, 0.9867, 0.06201, 0.9731, 0.09896, 0.5557, 0.09896, 0.5692, 0.04916, 0.5692, 0.04916, 0.5557, 0.5695, 0.5015, 0.5695, 0.5151, 0.1635, 0.5151, 0.1635, 0.5015, 0.5852, 0.452, 0.5852, 0.4022, 0.9912, 0.4022, 0.9912, 0.452, 0.989, 0.2102, 0.989, 0.26, 0.5829, 0.26, 0.5829, 0.2102, 0.5695, 0.4722, 0.5695, 0.4858, 0.1635, 0.4858, 0.1635, 0.4722, 0.008777, 0.741, 0.008777, 0.7274, 0.05857, 0.7274, 0.05857, 0.741, 0.1335, 0.2079, 0.1335, 0.2215, 0.08368, 0.2215, 0.08368, 0.2079, 0.66, 0.856, 0.66, 0.8696, 0.254, 0.8696, 0.254, 0.856, 0.9912, 0.3389, 0.9912, 0.3887, 0.5852, 0.3887, 0.5852, 0.3389, 0.66, 0.8875, 0.66, 0.9011, 0.254, 0.9011, 0.254, 0.8875, 0.0933, 0.1876, 0.0933, 0.174, 0.1431, 0.174, 0.1431, 0.1876, 0.66, 0.9168, 0.6623, 0.9191, 0.66, 0.9191, 0.5807, 0.1922, 0.5829, 0.1922, 0.5829, 0.1945, 0.254, 0.9168, 0.254, 0.9191, 0.2517, 0.9191, 0.989, 0.1922, 0.9912, 0.1922, 0.989, 0.1945, 0.254, 0.9461, 0.254, 0.9484, 0.2517, 0.9484, 0.5829, 0.1424, 0.5807, 0.1424, 0.5829, 0.1402, 0.66, 0.9461, 0.6623, 0.9484, 0.66, 0.9484, 0.989, 0.1424, 0.989, 0.1402, 0.9912, 0.1424, 0.2806, 0.452, 0.2829, 0.452, 0.2806, 0.4542, 0.3133, 0.2712, 0.3111, 0.2712, 0.3111, 0.2689, 0.1693, 0.2959, 0.1715, 0.2982, 0.1693, 0.2982, 0.1693, 0.314, 0.1693, 0.3118, 0.1715, 0.3118, 0.2192, 0.707, 0.2192, 0.7048, 0.2215, 0.7048, 0.2192, 0.6889, 0.2215, 0.6912, 0.2192, 0.6912, 0.1195, 0.2959, 0.1195, 0.2982, 0.1172, 0.2982, 0.1195, 0.314, 0.1172, 0.3118, 0.1195, 0.3118, 0.5408, 0.006923, 0.5385, 0.006923, 0.5408, 0.00466, 0.5385, 0.1245, 0.5408, 0.1245, 0.5408, 0.1267, 0.2118, 0.7274, 0.2118, 0.7297, 0.2096, 0.7297, 0.2118, 0.7455, 0.2096, 0.7432, 0.2118, 0.7432, 0.5408, 0.05672, 0.5408, 0.05898, 0.5385, 0.05672, 0.5408, 0.07468, 0.5385, 0.07468, 0.5408, 0.07242, 0.989, 0.05672, 0.9912, 0.05672, 0.989, 0.05898, 0.989, 0.07468, 0.989, 0.07242, 0.9912, 0.07468, 0.4576, 0.6619, 0.4553, 0.6619, 0.4576, 0.6596, 0.2349, 0.7117, 0.2372, 0.7117, 0.2372, 0.714, 0.06874, 0.09703, 0.06874, 0.0993, 0.06648, 0.0993, 0.06874, 0.1151, 0.06648, 0.1129, 0.06874, 0.1129, 0.4576, 0.7117, 0.4576, 0.714, 0.4553, 0.7117, 0.06648, 0.08359, 0.06422, 0.08133, 0.06648, 0.08133, 0.2689, 0.06549, 0.2712, 0.06775, 0.2689, 0.06775, 0.4396, 0.6619, 0.4396, 0.6596, 0.4419, 0.6619, 0.329, 0.2079, 0.3268, 0.2079, 0.329, 0.2057, 0.5251, 0.07242, 0.5228, 0.07242, 0.5228, 0.07016, 0.04017, 0.3705, 0.04017, 0.3727, 0.03791, 0.3727, 0.04017, 0.3886, 0.03791, 0.3863, 0.04017, 0.3863, 0.329, 0.2577, 0.329, 0.26, 0.3268, 0.2577, 0.03296, 0.0205, 0.0307, 0.01824, 0.03296, 0.01824, 0.565, 0.2577, 0.5672, 0.2577, 0.565, 0.26, 0.2689, 0.0205, 0.2689, 0.01824, 0.2712, 0.01824, 0.2689, 0.03394, 0.2712, 0.0362, 0.2689, 0.0362, 0.2712, 0.04979, 0.2689, 0.05205, 0.2689, 0.04979, 0.06648, 0.03394, 0.06648, 0.0362, 0.06422, 0.0362, 0.06648, 0.05205, 0.06422, 0.04979, 0.06648, 0.04979, 0.66, 0.7612, 0.66, 0.7589, 0.6623, 0.7612, 0.7865, 0.7206, 0.7843, 0.7206, 0.7865, 0.7183, 0.4576, 0.7612, 0.4553, 0.7612, 0.4576, 0.7589, 0.989, 0.7206, 0.989, 0.7183, 0.9912, 0.7206, 0.2761, 0.3389, 0.2784, 0.3412, 0.2761, 0.3412, 0.2784, 0.3548, 0.2761, 0.357, 0.2761, 0.3548, 0.04017, 0.3389, 0.04017, 0.3412, 0.03791, 0.3412, 0.04017, 0.357, 0.03791, 0.3548, 0.04017, 0.3548, 0.565, 0.2757, 0.565, 0.2734, 0.5672, 0.2757, 0.2869, 0.006923, 0.2846, 0.006923, 0.2869, 0.00466, 0.329, 0.2757, 0.3268, 0.2757, 0.329, 0.2734, 0.5228, 0.006923, 0.5228, 0.00466, 0.5251, 0.006923, 0.3443, 0.6279, 0.3466, 0.6302, 0.3443, 0.6302, 0.3466, 0.6438, 0.3443, 0.6461, 0.3443, 0.6438, 0.07115, 0.6279, 0.07115, 0.6302, 0.06888, 0.6302, 0.07115, 0.6461, 0.06888, 0.6438, 0.07115, 0.6438, 0.7158, 0.9102, 0.7158, 0.9124, 0.7135, 0.9124, 0.7158, 0.9283, 0.7135, 0.926, 0.7158, 0.926, 0.989, 0.9102, 0.9912, 0.9124, 0.989, 0.9124, 0.989, 0.9283, 0.989, 0.926, 0.9912, 0.926, 0.236, 0.8537, 0.2383, 0.856, 0.236, 0.856, 0.2383, 0.8696, 0.236, 0.8718, 0.236, 0.8696, 0.07187, 0.8537, 0.07187, 0.856, 0.0696, 0.856, 0.07187, 0.8718, 0.0696, 0.8696, 0.07187, 0.8696, 0.236, 0.9034, 0.236, 0.9011, 0.2383, 0.9011, 0.236, 0.8853, 0.2383, 0.8875, 0.236, 0.8875, 0.1455, 0.488, 0.1455, 0.4858, 0.1478, 0.4858, 0.1455, 0.4699, 0.1478, 0.4722, 0.1455, 0.4722, 0.7188, 0.7499, 0.7188, 0.7522, 0.7165, 0.7522, 0.7188, 0.7657, 0.7188, 0.768, 0.7165, 0.7657, 0.2986, 0.4542, 0.2986, 0.4565, 0.2963, 0.4542, 0.66, 0.9754, 0.6623, 0.9776, 0.66, 0.9776, 0.7686, 0.7499, 0.7708, 0.7522, 0.7686, 0.7522, 0.7686, 0.768, 0.7686, 0.7657, 0.7708, 0.7657, 0.2986, 0.4044, 0.2963, 0.4044, 0.2986, 0.4022, 0.565, 0.1424, 0.565, 0.1402, 0.5672, 0.1424, 0.3443, 0.5807, 0.3466, 0.5807, 0.3443, 0.583, 0.2383, 0.9304, 0.236, 0.9327, 0.236, 0.9304, 0.1802, 0.5807, 0.1802, 0.583, 0.1779, 0.5807, 0.07187, 0.9327, 0.0696, 0.9304, 0.07187, 0.9304, 0.3443, 0.5309, 0.3443, 0.5286, 0.3466, 0.5309, 0.2777, 0.7612, 0.2755, 0.7612, 0.2777, 0.7589, 0.7188, 0.7183, 0.7188, 0.7206, 0.7165, 0.7206, 0.7188, 0.7365, 0.7165, 0.7342, 0.7188, 0.7342, 0.1622, 0.5783, 0.1622, 0.576, 0.1645, 0.576, 0.1622, 0.5625, 0.1622, 0.5602, 0.1645, 0.5625, 0.989, 0.8652, 0.989, 0.8629, 0.9912, 0.8629, 0.989, 0.8471, 0.9912, 0.8493, 0.989, 0.8493, 0.03105, 0.5964, 0.03105, 0.5987, 0.02878, 0.5987, 0.03105, 0.6145, 0.02878, 0.6122, 0.03105, 0.6122, 0.3443, 0.5964, 0.3466, 0.5987, 0.3443, 0.5987, 0.3443, 0.6145, 0.3443, 0.6122, 0.3466, 0.6122, 0.1939, 0.8222, 0.1961, 0.8244, 0.1939, 0.8244, 0.1961, 0.838, 0.1939, 0.8403, 0.1939, 0.838, 0.07428, 0.8222, 0.07428, 0.8244, 0.07201, 0.8244, 0.07428, 0.8403, 0.07201, 0.838, 0.07428, 0.838, 0.07428, 0.7274, 0.07428, 0.7297, 0.07201, 0.7297, 0.07428, 0.7455, 0.07201, 0.7432, 0.07428, 0.7432, 0.1939, 0.7274, 0.1961, 0.7297, 0.1939, 0.7297, 0.1147, 0.5468, 0.1124, 0.5445, 0.1147, 0.5445, 0.0933, 0.1402, 0.0933, 0.1424, 0.09103, 0.1424, 0.0933, 0.156, 0.0933, 0.1583, 0.09103, 0.156, 0.66, 0.5309, 0.66, 0.5286, 0.6623, 0.5309, 0.3623, 0.5964, 0.36, 0.5964, 0.3623, 0.5941, 0.689, 0.8786, 0.689, 0.8809, 0.6867, 0.8809, 0.689, 0.8967, 0.6867, 0.8945, 0.689, 0.8945, 0.989, 0.8786, 0.9912, 0.8809, 0.989, 0.8809, 0.989, 0.8967, 0.989, 0.8945, 0.9912, 0.8945, 0.5695, 0.4699, 0.5718, 0.4722, 0.5695, 0.4722, 0.5718, 0.4858, 0.5695, 0.488, 0.5695, 0.4858, 0.1635, 0.4699, 0.1635, 0.4722, 0.1612, 0.4722, 0.1635, 0.488, 0.1612, 0.4858, 0.1635, 0.4858, 0.989, 0.2757, 0.989, 0.2734, 0.9912, 0.2757, 0.5829, 0.2102, 0.5807, 0.2102, 0.5829, 0.2079, 0.5829, 0.2757, 0.5807, 0.2757, 0.5829, 0.2734, 0.989, 0.2102, 0.989, 0.2079, 0.9912, 0.2102, 0.66, 0.8853, 0.6623, 0.8875, 0.66, 0.8875, 0.6623, 0.9011, 0.66, 0.9034, 0.66, 0.9011, 0.254, 0.8853, 0.254, 0.8875, 0.2517, 0.8875, 0.254, 0.9034, 0.2517, 0.9011, 0.254, 0.9011, 0.254, 0.8537, 0.254, 0.856, 0.2517, 0.856, 0.254, 0.8718, 0.2517, 0.8696, 0.254, 0.8696, 0.66, 0.8537, 0.6623, 0.856, 0.66, 0.856, 0.66, 0.8718, 0.66, 0.8696, 0.6623, 0.8696, 0.254, 0.9168, 0.66, 0.9168, 0.66, 0.9191, 0.254, 0.9191, 0.6623, 0.9191, 0.6623, 0.9327, 0.66, 0.9327, 0.66, 0.9191, 0.5829, 0.1922, 0.989, 0.1922, 0.989, 0.1945, 0.5829, 0.1945, 0.2517, 0.9327, 0.2517, 0.9191, 0.254, 0.9191, 0.254, 0.9327, 0.1411, 0.4473, 0.09133, 0.4473, 0.09133, 0.445, 0.1411, 0.445, 0.989, 0.1922, 0.989, 0.1424, 0.9912, 0.1424, 0.9912, 0.1922, 0.66, 0.9619, 0.66, 0.9484, 0.6623, 0.9484, 0.6623, 0.9619, 0.254, 0.9461, 0.66, 0.9461, 0.66, 0.9484, 0.254, 0.9484, 0.989, 0.1424, 0.5829, 0.1424, 0.5829, 0.1402, 0.989, 0.1402, 0.2517, 0.9619, 0.2517, 0.9484, 0.254, 0.9484, 0.254, 0.9619, 0.09133, 0.4022, 0.1411, 0.4022, 0.1411, 0.4044, 0.09133, 0.4044, 0.5829, 0.1424, 0.5829, 0.1922, 0.5807, 0.1922, 0.5807, 0.1424, 0.1546, 0.452, 0.2806, 0.452, 0.2806, 0.4542, 0.1546, 0.4542, 0.1715, 0.2689, 0.1715, 0.2825, 0.1693, 0.2825, 0.1693, 0.2689, 0.3111, 0.2712, 0.185, 0.2712, 0.185, 0.2689, 0.3111, 0.2689, 0.1693, 0.3118, 0.1693, 0.2982, 0.1715, 0.2982, 0.1715, 0.3118, 0.1195, 0.2959, 0.1693, 0.2959, 0.1693, 0.2982, 0.1195, 0.2982, 0.1693, 0.314, 0.1195, 0.314, 0.1195, 0.3118, 0.1693, 0.3118, 0.1172, 0.3118, 0.1172, 0.2982, 0.1195, 0.2982, 0.1195, 0.3118, 0.2192, 0.707, 0.09314, 0.707, 0.09314, 0.7048, 0.2192, 0.7048, 0.09314, 0.6889, 0.2192, 0.6889, 0.2192, 0.6912, 0.09314, 0.6912, 0.2215, 0.6912, 0.2215, 0.7048, 0.2192, 0.7048, 0.2192, 0.6912, 0.2806, 0.452, 0.2806, 0.4022, 0.2829, 0.4022, 0.2829, 0.452, 0.3111, 0.321, 0.3111, 0.2712, 0.3133, 0.2712, 0.3133, 0.321, 0.2118, 0.7274, 0.66, 0.7274, 0.66, 0.7297, 0.2118, 0.7297, 0.6623, 0.7297, 0.6623, 0.7432, 0.66, 0.7432, 0.66, 0.7297, 0.5408, 0.1245, 0.989, 0.1245, 0.989, 0.1267, 0.5408, 0.1267, 0.2096, 0.7432, 0.2096, 0.7297, 0.2118, 0.7297, 0.2118, 0.7432, 0.989, 0.05672, 0.989, 0.006923, 0.9912, 0.006923, 0.9912, 0.05672, 0.989, 0.1245, 0.989, 0.07468, 0.9912, 0.07468, 0.9912, 0.1245, 0.66, 0.838, 0.66, 0.8244, 0.6623, 0.8244, 0.6623, 0.838, 0.5408, 0.05672, 0.989, 0.05672, 0.989, 0.05898, 0.5408, 0.05898, 0.66, 0.8403, 0.2118, 0.8403, 0.2118, 0.838, 0.66, 0.838, 0.2096, 0.838, 0.2096, 0.8244, 0.2118, 0.8244, 0.2118, 0.838, 0.5408, 0.006923, 0.5408, 0.05672, 0.5385, 0.05672, 0.5385, 0.006923, 0.5408, 0.07468, 0.5408, 0.1245, 0.5385, 0.1245, 0.5385, 0.07468, 0.06874, 0.09703, 0.2712, 0.09703, 0.2712, 0.0993, 0.06874, 0.0993, 0.1312, 0.2485, 0.1312, 0.235, 0.1335, 0.235, 0.1335, 0.2485, 0.2372, 0.7117, 0.4396, 0.7117, 0.4396, 0.714, 0.2372, 0.714, 0.06648, 0.1129, 0.06648, 0.0993, 0.06874, 0.0993, 0.06874, 0.1129, 0.66, 0.7117, 0.66, 0.6619, 0.6623, 0.6619, 0.6623, 0.7117, 0.4396, 0.7117, 0.4396, 0.6619, 0.4419, 0.6619, 0.4419, 0.7117, 0.2689, 0.08133, 0.2689, 0.06775, 0.2712, 0.06775, 0.2712, 0.08133, 0.4576, 0.7117, 0.66, 0.7117, 0.66, 0.714, 0.4576, 0.714, 0.2689, 0.08359, 0.06648, 0.08359, 0.06648, 0.08133, 0.2689, 0.08133, 0.06422, 0.08133, 0.06422, 0.06775, 0.06648, 0.06775, 0.06648, 0.08133, 0.4576, 0.6619, 0.4576, 0.7117, 0.4553, 0.7117, 0.4553, 0.6619, 0.2372, 0.6619, 0.2372, 0.7117, 0.2349, 0.7117, 0.2349, 0.6619, 0.04017, 0.3705, 0.2761, 0.3705, 0.2761, 0.3727, 0.04017, 0.3727, 0.2784, 0.3727, 0.2784, 0.3863, 0.2761, 0.3863, 0.2761, 0.3727, 0.5228, 0.07242, 0.2869, 0.07242, 0.2869, 0.07016, 0.5228, 0.07016, 0.03791, 0.3863, 0.03791, 0.3727, 0.04017, 0.3727, 0.04017, 0.3863, 0.565, 0.2577, 0.565, 0.2079, 0.5672, 0.2079, 0.5672, 0.2577, 0.2869, 0.07242, 0.2869, 0.1222, 0.2846, 0.1222, 0.2846, 0.07242, 0.2689, 0.01824, 0.2689, 0.00466, 0.2712, 0.00466, 0.2712, 0.01824, 0.329, 0.2577, 0.565, 0.2577, 0.565, 0.26, 0.329, 0.26, 0.2689, 0.0205, 0.03296, 0.0205, 0.03296, 0.01824, 0.2689, 0.01824, 0.0307, 0.01824, 0.0307, 0.00466, 0.03296, 0.00466, 0.03296, 0.01824, 0.329, 0.2079, 0.329, 0.2577, 0.3268, 0.2577, 0.3268, 0.2079, 0.5228, 0.1222, 0.5228, 0.07242, 0.5251, 0.07242, 0.5251, 0.1222, 0.06648, 0.03394, 0.2689, 0.03394, 0.2689, 0.0362, 0.06648, 0.0362, 0.2712, 0.0362, 0.2712, 0.04979, 0.2689, 0.04979, 0.2689, 0.0362, 0.2689, 0.05205, 0.06648, 0.05205, 0.06648, 0.04979, 0.2689, 0.04979, 0.06422, 0.04979, 0.06422, 0.0362, 0.06648, 0.0362, 0.06648, 0.04979, 0.4576, 0.7612, 0.4576, 0.811, 0.4553, 0.811, 0.4553, 0.7612, 0.989, 0.7704, 0.989, 0.7206, 0.9912, 0.7206, 0.9912, 0.7704, 0.1478, 0.5015, 0.1478, 0.5151, 0.1455, 0.5151, 0.1455, 0.5015, 0.66, 0.7612, 0.4576, 0.7612, 0.4576, 0.7589, 0.66, 0.7589, 0.989, 0.7206, 0.7865, 0.7206, 0.7865, 0.7183, 0.989, 0.7183, 0.09669, 0.5422, 0.09669, 0.5286, 0.09896, 0.5286, 0.09896, 0.5422, 0.66, 0.811, 0.66, 0.7612, 0.6623, 0.7612, 0.6623, 0.811, 0.7865, 0.7206, 0.7865, 0.7704, 0.7843, 0.7704, 0.7843, 0.7206, 0.04017, 0.3389, 0.2761, 0.3389, 0.2761, 0.3412, 0.04017, 0.3412, 0.2784, 0.3412, 0.2784, 0.3548, 0.2761, 0.3548, 0.2761, 0.3412, 0.2761, 0.357, 0.04017, 0.357, 0.04017, 0.3548, 0.2761, 0.3548, 0.03791, 0.3548, 0.03791, 0.3412, 0.04017, 0.3412, 0.04017, 0.3548, 0.329, 0.2757, 0.329, 0.3255, 0.3268, 0.3255, 0.3268, 0.2757, 0.5228, 0.05672, 0.5228, 0.006923, 0.5251, 0.006923, 0.5251, 0.05672, 0.1038, 0.2959, 0.1038, 0.3095, 0.1015, 0.3095, 0.1015, 0.2959, 0.565, 0.2757, 0.329, 0.2757, 0.329, 0.2734, 0.565, 0.2734, 0.5228, 0.006923, 0.2869, 0.006923, 0.2869, 0.00466, 0.5228, 0.00466, 0.262, 0.7589, 0.262, 0.7725, 0.2598, 0.7725, 0.2598, 0.7589, 0.565, 0.3255, 0.565, 0.2757, 0.5672, 0.2757, 0.5672, 0.3255, 0.2869, 0.006923, 0.2869, 0.05672, 0.2846, 0.05672, 0.2846, 0.006923, 0.07115, 0.6279, 0.3443, 0.6279, 0.3443, 0.6302, 0.07115, 0.6302, 0.3466, 0.6302, 0.3466, 0.6438, 0.3443, 0.6438, 0.3443, 0.6302, 0.3443, 0.6461, 0.07115, 0.6461, 0.07115, 0.6438, 0.3443, 0.6438, 0.06888, 0.6438, 0.06888, 0.6302, 0.07115, 0.6302, 0.07115, 0.6438, 0.2941, 0.3389, 0.2941, 0.3887, 0.2918, 0.3887, 0.2918, 0.3389, 0.989, 0.7049, 0.989, 0.6551, 0.9912, 0.6551, 0.9912, 0.7049, 0.989, 0.926, 0.989, 0.9124, 0.9912, 0.9124, 0.9912, 0.926, 0.7158, 0.9102, 0.989, 0.9102, 0.989, 0.9124, 0.7158, 0.9124, 0.989, 0.9283, 0.7158, 0.9283, 0.7158, 0.926, 0.989, 0.926, 0.7135, 0.926, 0.7135, 0.9124, 0.7158, 0.9124, 0.7158, 0.926, 0.5672, 0.3887, 0.5672, 0.3389, 0.5695, 0.3389, 0.5695, 0.3887, 0.7158, 0.6551, 0.7158, 0.7049, 0.7135, 0.7049, 0.7135, 0.6551, 0.07187, 0.8537, 0.236, 0.8537, 0.236, 0.856, 0.07187, 0.856, 0.2383, 0.856, 0.2383, 0.8696, 0.236, 0.8696, 0.236, 0.856, 0.236, 0.8718, 0.07187, 0.8718, 0.07187, 0.8696, 0.236, 0.8696, 0.0696, 0.8696, 0.0696, 0.856, 0.07187, 0.856, 0.07187, 0.8696, 0.1455, 0.488, 0.09571, 0.488, 0.09571, 0.4858, 0.1455, 0.4858, 0.09571, 0.4699, 0.1455, 0.4699, 0.1455, 0.4722, 0.09571, 0.4722, 0.1478, 0.4722, 0.1478, 0.4858, 0.1455, 0.4858, 0.1455, 0.4722, 0.236, 0.9034, 0.07187, 0.9034, 0.07187, 0.9011, 0.236, 0.9011, 0.07187, 0.8853, 0.236, 0.8853, 0.236, 0.8875, 0.07187, 0.8875, 0.2383, 0.8875, 0.2383, 0.9011, 0.236, 0.9011, 0.236, 0.8875, 0.989, 0.8336, 0.989, 0.7838, 0.9912, 0.7838, 0.9912, 0.8336, 0.1492, 0.2057, 0.1492, 0.2555, 0.1469, 0.2555, 0.1469, 0.2057, 0.2986, 0.4542, 0.5718, 0.4542, 0.5718, 0.4565, 0.2986, 0.4565, 0.7188, 0.7522, 0.7188, 0.7657, 0.7165, 0.7657, 0.7165, 0.7522, 0.3868, 0.9754, 0.66, 0.9754, 0.66, 0.9776, 0.3868, 0.9776, 0.6623, 0.9776, 0.6623, 0.9912, 0.66, 0.9912, 0.66, 0.9776, 0.2986, 0.4044, 0.2986, 0.4542, 0.2963, 0.4542, 0.2963, 0.4044, 0.565, 0.1922, 0.565, 0.1424, 0.5672, 0.1424, 0.5672, 0.1922, 0.989, 0.9823, 0.989, 0.9687, 0.9912, 0.9687, 0.9912, 0.9823, 0.5718, 0.4044, 0.2986, 0.4044, 0.2986, 0.4022, 0.5718, 0.4022, 0.989, 0.9846, 0.7158, 0.9846, 0.7158, 0.9823, 0.989, 0.9823, 0.7686, 0.7657, 0.7686, 0.7522, 0.7708, 0.7522, 0.7708, 0.7657, 0.7188, 0.7499, 0.7686, 0.7499, 0.7686, 0.7522, 0.7188, 0.7522, 0.7686, 0.768, 0.7188, 0.768, 0.7188, 0.7657, 0.7686, 0.7657, 0.1802, 0.5807, 0.3443, 0.5807, 0.3443, 0.583, 0.1802, 0.583, 0.2383, 0.9168, 0.2383, 0.9304, 0.236, 0.9304, 0.236, 0.9168, 0.236, 0.9327, 0.07187, 0.9327, 0.07187, 0.9304, 0.236, 0.9304, 0.7686, 0.7342, 0.7686, 0.7206, 0.7708, 0.7206, 0.7708, 0.7342, 0.7188, 0.7183, 0.7686, 0.7183, 0.7686, 0.7206, 0.7188, 0.7206, 0.7686, 0.7365, 0.7188, 0.7365, 0.7188, 0.7342, 0.7686, 0.7342, 0.7165, 0.7342, 0.7165, 0.7206, 0.7188, 0.7206, 0.7188, 0.7342, 0.3443, 0.5309, 0.1802, 0.5309, 0.1802, 0.5286, 0.3443, 0.5286, 0.2215, 0.6755, 0.05733, 0.6755, 0.05733, 0.6732, 0.2215, 0.6732, 0.05507, 0.6732, 0.05507, 0.6596, 0.05733, 0.6596, 0.05733, 0.6732, 0.3443, 0.5807, 0.3443, 0.5309, 0.3466, 0.5309, 0.3466, 0.5807, 0.2777, 0.7612, 0.2777, 0.811, 0.2755, 0.811, 0.2755, 0.7612, 0.989, 0.8652, 0.6757, 0.8652, 0.6757, 0.8629, 0.989, 0.8629, 0.1622, 0.576, 0.1622, 0.5625, 0.1645, 0.5625, 0.1645, 0.576, 0.6757, 0.8471, 0.989, 0.8471, 0.989, 0.8493, 0.6757, 0.8493, 0.9912, 0.8493, 0.9912, 0.8629, 0.989, 0.8629, 0.989, 0.8493, 0.678, 0.5919, 0.678, 0.6417, 0.6757, 0.6417, 0.6757, 0.5919, 0.989, 0.5784, 0.989, 0.5286, 0.9912, 0.5286, 0.9912, 0.5784, 0.3443, 0.6122, 0.3443, 0.5987, 0.3466, 0.5987, 0.3466, 0.6122, 0.03105, 0.5964, 0.3443, 0.5964, 0.3443, 0.5987, 0.03105, 0.5987, 0.3443, 0.6145, 0.03105, 0.6145, 0.03105, 0.6122, 0.3443, 0.6122, 0.02878, 0.6122, 0.02878, 0.5987, 0.03105, 0.5987, 0.03105, 0.6122, 0.1622, 0.5783, 0.1124, 0.5783, 0.1124, 0.576, 0.1622, 0.576, 0.1124, 0.5602, 0.1622, 0.5602, 0.1622, 0.5625, 0.1124, 0.5625, 0.07428, 0.8222, 0.1939, 0.8222, 0.1939, 0.8244, 0.07428, 0.8244, 0.1961, 0.8244, 0.1961, 0.838, 0.1939, 0.838, 0.1939, 0.8244, 0.1939, 0.8403, 0.07428, 0.8403, 0.07428, 0.838, 0.1939, 0.838, 0.07201, 0.838, 0.07201, 0.8244, 0.07428, 0.8244, 0.07428, 0.838, 0.1147, 0.5286, 0.1645, 0.5286, 0.1645, 0.5309, 0.1147, 0.5309, 0.1645, 0.5468, 0.1147, 0.5468, 0.1147, 0.5445, 0.1645, 0.5445, 0.1939, 0.7432, 0.1939, 0.7297, 0.1961, 0.7297, 0.1961, 0.7432, 0.07428, 0.7274, 0.1939, 0.7274, 0.1939, 0.7297, 0.07428, 0.7297, 0.1939, 0.7455, 0.07428, 0.7455, 0.07428, 0.7432, 0.1939, 0.7432, 0.07201, 0.7432, 0.07201, 0.7297, 0.07428, 0.7297, 0.07428, 0.7432, 0.6918, 0.7838, 0.6918, 0.8336, 0.6895, 0.8336, 0.6895, 0.7838, 0.1588, 0.1402, 0.1588, 0.19, 0.1565, 0.19, 0.1565, 0.1402, 0.66, 0.5309, 0.36, 0.5309, 0.36, 0.5286, 0.66, 0.5286, 0.0933, 0.1424, 0.0933, 0.156, 0.09103, 0.156, 0.09103, 0.1424, 0.6623, 0.5964, 0.3623, 0.5964, 0.3623, 0.5941, 0.6623, 0.5941, 0.9912, 0.9417, 0.9912, 0.9553, 0.989, 0.9553, 0.989, 0.9417, 0.66, 0.5807, 0.66, 0.5309, 0.6623, 0.5309, 0.6623, 0.5807, 0.3623, 0.5964, 0.3623, 0.6462, 0.36, 0.6462, 0.36, 0.5964, 0.989, 0.8945, 0.989, 0.8809, 0.9912, 0.8809, 0.9912, 0.8945, 0.689, 0.8786, 0.989, 0.8786, 0.989, 0.8809, 0.689, 0.8809, 0.989, 0.8967, 0.689, 0.8967, 0.689, 0.8945, 0.989, 0.8945, 0.6867, 0.8945, 0.6867, 0.8809, 0.689, 0.8809, 0.689, 0.8945, 0.0933, 0.1402, 0.1431, 0.1402, 0.1431, 0.1424, 0.0933, 0.1424, 0.1431, 0.1583, 0.0933, 0.1583, 0.0933, 0.156, 0.1431, 0.156, 0.1635, 0.4699, 0.5695, 0.4699, 0.5695, 0.4722, 0.1635, 0.4722, 0.5718, 0.4722, 0.5718, 0.4858, 0.5695, 0.4858, 0.5695, 0.4722, 0.5695, 0.488, 0.1635, 0.488, 0.1635, 0.4858, 0.5695, 0.4858, 0.1612, 0.4858, 0.1612, 0.4722, 0.1635, 0.4722, 0.1635, 0.4858, 0.5829, 0.2757, 0.5829, 0.3255, 0.5807, 0.3255, 0.5807, 0.2757, 0.989, 0.26, 0.989, 0.2102, 0.9912, 0.2102, 0.9912, 0.26, 0.5695, 0.5151, 0.5695, 0.5015, 0.5718, 0.5015, 0.5718, 0.5151, 0.989, 0.2757, 0.5829, 0.2757, 0.5829, 0.2734, 0.989, 0.2734, 0.989, 0.2102, 0.5829, 0.2102, 0.5829, 0.2079, 0.989, 0.2079, 0.1612, 0.5151, 0.1612, 0.5015, 0.1635, 0.5015, 0.1635, 0.5151, 0.989, 0.3255, 0.989, 0.2757, 0.9912, 0.2757, 0.9912, 0.3255, 0.5829, 0.2102, 0.5829, 0.26, 0.5807, 0.26, 0.5807, 0.2102, 0.254, 0.8853, 0.66, 0.8853, 0.66, 0.8875, 0.254, 0.8875, 0.6623, 0.8875, 0.6623, 0.9011, 0.66, 0.9011, 0.66, 0.8875, 0.66, 0.9034, 0.254, 0.9034, 0.254, 0.9011, 0.66, 0.9011, 0.2517, 0.9011, 0.2517, 0.8875, 0.254, 0.8875, 0.254, 0.9011, 0.1431, 0.1898, 0.0933, 0.1898, 0.0933, 0.1876, 0.1431, 0.1876, 0.0933, 0.1717, 0.1431, 0.1717, 0.1431, 0.174, 0.0933, 0.174, 0.66, 0.8696, 0.66, 0.856, 0.6623, 0.856, 0.6623, 0.8696, 0.254, 0.8537, 0.66, 0.8537, 0.66, 0.856, 0.254, 0.856, 0.66, 0.8718, 0.254, 0.8718, 0.254, 0.8696, 0.66, 0.8696, 0.2517, 0.8696, 0.2517, 0.856, 0.254, 0.856, 0.254, 0.8696, 0.08368, 0.2057, 0.1335, 0.2057, 0.1335, 0.2079, 0.08368, 0.2079, 0.5852, 0.3389, 0.5852, 0.3887, 0.5829, 0.3887, 0.5829, 0.3389, 0.5852, 0.5152, 0.5852, 0.4654, 0.9912, 0.4654, 0.9912, 0.5152])
me_cube_016.materials.append(mat_wood)
me_cube_016.use_remesh_fix_poles = True
me_cube_016.use_remesh_preserve_attributes = False
me_cube_016.update()

# ---- objects
ob_woodenplatform = bpy.data.objects.new('WoodenPlatform', me_cube_016)

# ---- transforms, parenting, visibility, modifiers, constraints
ob_woodenplatform.location = (0.0, 0.0, 0.0)

# ---- collection membership
col_collection.objects.link(ob_woodenplatform)

# ---- scene / render settings (as saved in the file)
scene.frame_start = 1; scene.frame_end = 250; scene.frame_set(1)
scene.render.engine = 'BLENDER_EEVEE_NEXT'
scene.cycles.use_denoising = False
scene.cycles.samples = 128
scene.cycles.sampling_pattern = 'TABULATED_SOBOL'
scene.cycles.use_adaptive_sampling = False
scene.cycles.use_light_tree = False
scene.view_settings.view_transform = 'Filmic'
bpy.context.view_layer.update()

# ---- added for rendering (the .blend has no active camera and no usable light): camera, sun
cam_auto = bpy.data.cameras.new('AutoCamera')
cam_auto.lens = 50.0
cam_auto.sensor_width = 36.0
cam_auto.clip_end = 1000.0
ob_auto_camera = bpy.data.objects.new('AutoCamera', cam_auto)
scene.collection.objects.link(ob_auto_camera)
ob_auto_camera.location = (12.7174, -15.3023, 9.56961)
ob_auto_camera.rotation_euler = (1.09748, -7.21219e-08, 0.694738)
scene.camera = ob_auto_camera
light_auto_sun = bpy.data.lights.new('AutoSun', 'SUN')
light_auto_sun.energy = 3.0
light_auto_sun.angle = 0.0523599
ob_auto_sun = bpy.data.objects.new('AutoSun', light_auto_sun)
scene.collection.objects.link(ob_auto_sun)
ob_auto_sun.rotation_euler = (0.872665, 0.174533, 0.523599)
bpy.context.view_layer.update()

